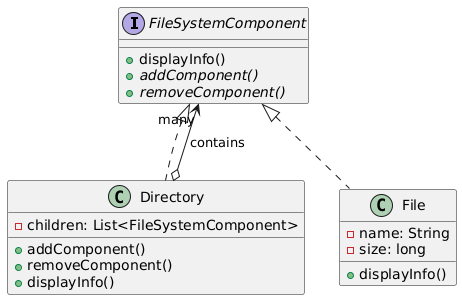

The diagram above was rendered by PlantUML. Its source (embedded in the PNG):
@startuml
interface FileSystemComponent {
  +displayInfo()
  +addComponent() {abstract}
  +removeComponent() {abstract}
}

class Directory {
  -children: List<FileSystemComponent>
  +addComponent()
  +removeComponent()
  +displayInfo()
}

class File {
  -name: String
  -size: long
  +displayInfo()
}

FileSystemComponent <|.. Directory
FileSystemComponent <|.. File
Directory o--> "many" FileSystemComponent : contains
@enduml